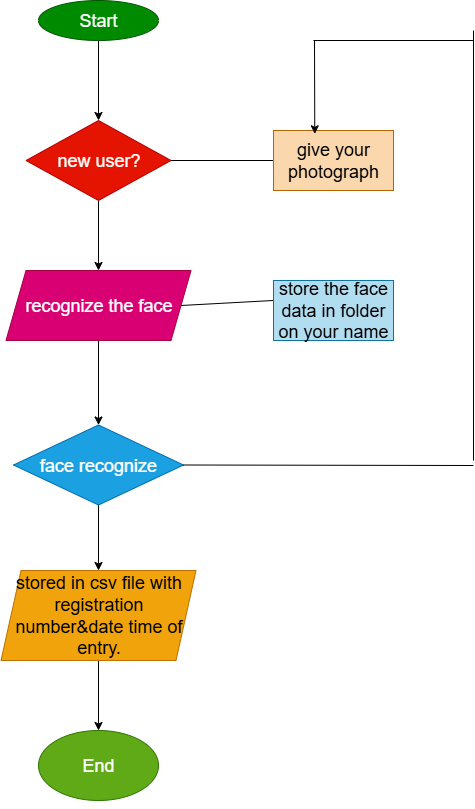

The diagram above was exported from draw.io. Its source (the exported page's mxGraphModel, read from the mxfile embedded in the PNG):
<mxGraphModel dx="1737" dy="993" grid="1" gridSize="10" guides="1" tooltips="1" connect="1" arrows="1" fold="1" page="1" pageScale="1" pageWidth="827" pageHeight="1169" math="0" shadow="0">
  <root>
    <mxCell id="0" />
    <mxCell id="1" parent="0" />
    <mxCell id="YG-t-F8gmZoJB7KzoxMy-88" value="" style="edgeStyle=orthogonalEdgeStyle;rounded=0;orthogonalLoop=1;jettySize=auto;html=1;" edge="1" parent="1" source="YG-t-F8gmZoJB7KzoxMy-78" target="YG-t-F8gmZoJB7KzoxMy-79">
      <mxGeometry relative="1" as="geometry" />
    </mxCell>
    <mxCell id="YG-t-F8gmZoJB7KzoxMy-78" value="&lt;font style=&quot;font-size: 18px;&quot;&gt;Start&lt;/font&gt;" style="ellipse;whiteSpace=wrap;html=1;fillColor=#008a00;strokeColor=#005700;fontColor=#ffffff;" vertex="1" parent="1">
      <mxGeometry x="325" y="120" width="120" height="40" as="geometry" />
    </mxCell>
    <mxCell id="YG-t-F8gmZoJB7KzoxMy-89" value="" style="edgeStyle=orthogonalEdgeStyle;rounded=0;orthogonalLoop=1;jettySize=auto;html=1;" edge="1" parent="1" source="YG-t-F8gmZoJB7KzoxMy-79" target="YG-t-F8gmZoJB7KzoxMy-80">
      <mxGeometry relative="1" as="geometry" />
    </mxCell>
    <mxCell id="YG-t-F8gmZoJB7KzoxMy-79" value="&lt;font style=&quot;font-size: 18px;&quot;&gt;new user?&lt;/font&gt;" style="rhombus;whiteSpace=wrap;html=1;fillColor=#e51400;fontColor=#ffffff;strokeColor=#B20000;" vertex="1" parent="1">
      <mxGeometry x="312.5" y="240" width="145" height="80" as="geometry" />
    </mxCell>
    <mxCell id="YG-t-F8gmZoJB7KzoxMy-90" value="" style="edgeStyle=orthogonalEdgeStyle;rounded=0;orthogonalLoop=1;jettySize=auto;html=1;" edge="1" parent="1" source="YG-t-F8gmZoJB7KzoxMy-80" target="YG-t-F8gmZoJB7KzoxMy-81">
      <mxGeometry relative="1" as="geometry" />
    </mxCell>
    <mxCell id="YG-t-F8gmZoJB7KzoxMy-80" value="&lt;font style=&quot;font-size: 18px;&quot;&gt;recognize the face&lt;/font&gt;" style="shape=parallelogram;perimeter=parallelogramPerimeter;whiteSpace=wrap;html=1;fixedSize=1;fillColor=#d80073;fontColor=#ffffff;strokeColor=#A50040;" vertex="1" parent="1">
      <mxGeometry x="292.5" y="390" width="185" height="70" as="geometry" />
    </mxCell>
    <mxCell id="YG-t-F8gmZoJB7KzoxMy-91" value="" style="edgeStyle=orthogonalEdgeStyle;rounded=0;orthogonalLoop=1;jettySize=auto;html=1;" edge="1" parent="1" source="YG-t-F8gmZoJB7KzoxMy-81" target="YG-t-F8gmZoJB7KzoxMy-82">
      <mxGeometry relative="1" as="geometry" />
    </mxCell>
    <mxCell id="YG-t-F8gmZoJB7KzoxMy-81" value="&lt;font style=&quot;font-size: 18px;&quot;&gt;face recognize&lt;/font&gt;" style="rhombus;whiteSpace=wrap;html=1;fillColor=#1ba1e2;fontColor=#ffffff;strokeColor=#006EAF;" vertex="1" parent="1">
      <mxGeometry x="300" y="544.5" width="170" height="80" as="geometry" />
    </mxCell>
    <mxCell id="YG-t-F8gmZoJB7KzoxMy-92" value="" style="edgeStyle=orthogonalEdgeStyle;rounded=0;orthogonalLoop=1;jettySize=auto;html=1;" edge="1" parent="1" source="YG-t-F8gmZoJB7KzoxMy-82" target="YG-t-F8gmZoJB7KzoxMy-84">
      <mxGeometry relative="1" as="geometry" />
    </mxCell>
    <mxCell id="YG-t-F8gmZoJB7KzoxMy-82" value="&lt;font style=&quot;font-size: 18px;&quot;&gt;stored in csv file with registration number&amp;amp;date time of entry.&lt;/font&gt;" style="shape=parallelogram;perimeter=parallelogramPerimeter;whiteSpace=wrap;html=1;fixedSize=1;fillColor=#f0a30a;fontColor=#000000;strokeColor=#BD7000;" vertex="1" parent="1">
      <mxGeometry x="287.5" y="690" width="195" height="90" as="geometry" />
    </mxCell>
    <mxCell id="YG-t-F8gmZoJB7KzoxMy-84" value="&lt;font style=&quot;font-size: 18px;&quot;&gt;End&lt;/font&gt;" style="ellipse;whiteSpace=wrap;html=1;fillColor=#60a917;fontColor=#ffffff;strokeColor=#2D7600;" vertex="1" parent="1">
      <mxGeometry x="325" y="850" width="120" height="70" as="geometry" />
    </mxCell>
    <mxCell id="YG-t-F8gmZoJB7KzoxMy-95" value="" style="endArrow=none;html=1;rounded=0;exitX=1;exitY=0.5;exitDx=0;exitDy=0;" edge="1" parent="1" source="YG-t-F8gmZoJB7KzoxMy-93">
      <mxGeometry width="50" height="50" relative="1" as="geometry">
        <mxPoint x="560" y="490" as="sourcePoint" />
        <mxPoint x="610" y="440" as="targetPoint" />
        <Array as="points" />
      </mxGeometry>
    </mxCell>
    <mxCell id="YG-t-F8gmZoJB7KzoxMy-96" value="" style="endArrow=none;html=1;rounded=0;entryX=1;entryY=0.5;entryDx=0;entryDy=0;" edge="1" parent="1" source="YG-t-F8gmZoJB7KzoxMy-94" target="YG-t-F8gmZoJB7KzoxMy-79">
      <mxGeometry width="50" height="50" relative="1" as="geometry">
        <mxPoint x="600" y="280" as="sourcePoint" />
        <mxPoint x="510" y="540" as="targetPoint" />
      </mxGeometry>
    </mxCell>
    <mxCell id="YG-t-F8gmZoJB7KzoxMy-97" value="" style="endArrow=none;html=1;rounded=0;entryX=1;entryY=0.5;entryDx=0;entryDy=0;" edge="1" parent="1" target="YG-t-F8gmZoJB7KzoxMy-94">
      <mxGeometry width="50" height="50" relative="1" as="geometry">
        <mxPoint x="600" y="280" as="sourcePoint" />
        <mxPoint x="380" y="280" as="targetPoint" />
      </mxGeometry>
    </mxCell>
    <mxCell id="YG-t-F8gmZoJB7KzoxMy-94" value="&lt;font style=&quot;font-size: 18px;&quot;&gt;give your photograph&lt;/font&gt;" style="rounded=0;whiteSpace=wrap;html=1;fillColor=#fad7ac;strokeColor=#b46504;" vertex="1" parent="1">
      <mxGeometry x="560" y="250" width="120" height="60" as="geometry" />
    </mxCell>
    <mxCell id="YG-t-F8gmZoJB7KzoxMy-99" value="" style="endArrow=none;html=1;rounded=0;exitX=1;exitY=0.5;exitDx=0;exitDy=0;entryX=0;entryY=0.333;entryDx=0;entryDy=0;entryPerimeter=0;" edge="1" parent="1" source="YG-t-F8gmZoJB7KzoxMy-80" target="YG-t-F8gmZoJB7KzoxMy-93">
      <mxGeometry width="50" height="50" relative="1" as="geometry">
        <mxPoint x="390" y="430" as="sourcePoint" />
        <mxPoint x="610" y="440" as="targetPoint" />
        <Array as="points" />
      </mxGeometry>
    </mxCell>
    <mxCell id="YG-t-F8gmZoJB7KzoxMy-93" value="&lt;font style=&quot;font-size: 18px;&quot;&gt;store the face data in folder on your name&lt;/font&gt;" style="rounded=0;whiteSpace=wrap;html=1;fillColor=#b1ddf0;strokeColor=#10739e;" vertex="1" parent="1">
      <mxGeometry x="560" y="400" width="120" height="60" as="geometry" />
    </mxCell>
    <mxCell id="YG-t-F8gmZoJB7KzoxMy-100" style="edgeStyle=orthogonalEdgeStyle;rounded=0;orthogonalLoop=1;jettySize=auto;html=1;exitX=0.5;exitY=1;exitDx=0;exitDy=0;" edge="1" parent="1" source="YG-t-F8gmZoJB7KzoxMy-84" target="YG-t-F8gmZoJB7KzoxMy-84">
      <mxGeometry relative="1" as="geometry" />
    </mxCell>
    <mxCell id="YG-t-F8gmZoJB7KzoxMy-110" value="" style="endArrow=none;html=1;rounded=0;entryX=1;entryY=0.5;entryDx=0;entryDy=0;" edge="1" parent="1" target="YG-t-F8gmZoJB7KzoxMy-81">
      <mxGeometry width="50" height="50" relative="1" as="geometry">
        <mxPoint x="760" y="585" as="sourcePoint" />
        <mxPoint x="410" y="460" as="targetPoint" />
      </mxGeometry>
    </mxCell>
    <mxCell id="YG-t-F8gmZoJB7KzoxMy-111" value="" style="endArrow=none;html=1;rounded=0;" edge="1" parent="1">
      <mxGeometry width="50" height="50" relative="1" as="geometry">
        <mxPoint x="760" y="580" as="sourcePoint" />
        <mxPoint x="760" y="150" as="targetPoint" />
      </mxGeometry>
    </mxCell>
    <mxCell id="YG-t-F8gmZoJB7KzoxMy-112" value="" style="endArrow=none;html=1;rounded=0;" edge="1" parent="1">
      <mxGeometry width="50" height="50" relative="1" as="geometry">
        <mxPoint x="600" y="160" as="sourcePoint" />
        <mxPoint x="760" y="160" as="targetPoint" />
      </mxGeometry>
    </mxCell>
    <mxCell id="YG-t-F8gmZoJB7KzoxMy-114" style="edgeStyle=orthogonalEdgeStyle;rounded=0;orthogonalLoop=1;jettySize=auto;html=1;exitX=0.5;exitY=1;exitDx=0;exitDy=0;" edge="1" parent="1" source="YG-t-F8gmZoJB7KzoxMy-94" target="YG-t-F8gmZoJB7KzoxMy-94">
      <mxGeometry relative="1" as="geometry" />
    </mxCell>
    <mxCell id="YG-t-F8gmZoJB7KzoxMy-115" value="" style="endArrow=classic;html=1;rounded=0;entryX=0.344;entryY=0.055;entryDx=0;entryDy=0;entryPerimeter=0;" edge="1" parent="1" target="YG-t-F8gmZoJB7KzoxMy-94">
      <mxGeometry width="50" height="50" relative="1" as="geometry">
        <mxPoint x="601" y="160" as="sourcePoint" />
        <mxPoint x="410" y="350" as="targetPoint" />
      </mxGeometry>
    </mxCell>
  </root>
</mxGraphModel>